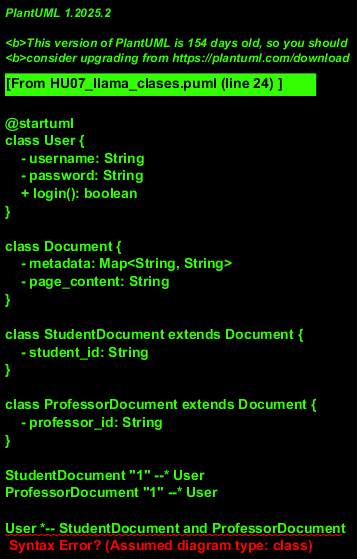

The diagram above was rendered by PlantUML. Its source (embedded in the PNG):
@startuml
class User {
    - username: String
    - password: String
    + login(): boolean
}

class Document {
    - metadata: Map<String, String>
    - page_content: String
}

class StudentDocument extends Document {
    - student_id: String
}

class ProfessorDocument extends Document {
    - professor_id: String
}

StudentDocument "1" --* User
ProfessorDocument "1" --* User

User *-- StudentDocument and ProfessorDocument

@enduml